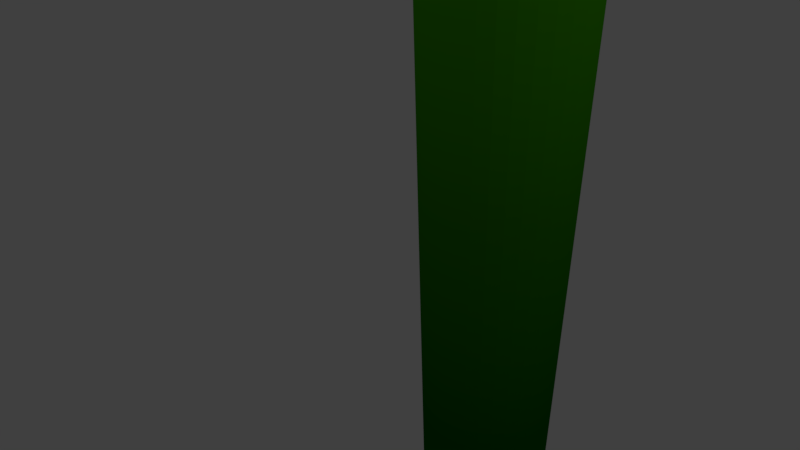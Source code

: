# Source: projektil.blend  (saved by Blender 2.79.0; exported with 4.5.12 LTS)
import bpy
from mathutils import Matrix  # noqa: F401  (used for matrix-valued properties, if any)

bpy.ops.wm.read_factory_settings(use_empty=True)
scene = bpy.context.scene
scene.name = 'Scene'

# ---- collections
col_collection_1 = bpy.data.collections.new('Collection 1'); scene.collection.children.link(col_collection_1)

# ---- materials (node trees are filled in below, after node groups)
mat_material_002 = bpy.data.materials.new('Material.002')
mat_material_002.alpha_threshold = 0.0
mat_material_002.roughness = 0.5

# ---- material node trees
mat_material_002.use_nodes = True; mat_material_002.node_tree.nodes.clear()
_N = mat_material_002.node_tree.nodes; _L = mat_material_002.node_tree.links
n0 = _N.new('ShaderNodeTexCoord'); n0.name = 'Texture Coordinate'; n0.location = (-442, 15)
n1 = _N.new('ShaderNodeOutputMaterial'); n1.name = 'Material Output'; n1.location = (922, -50)
n2 = _N.new('ShaderNodeMapping'); n2.name = 'Mapping'; n2.location = (-197, 50)
n3 = _N.new('ShaderNodeSeparateXYZ'); n3.name = 'Separate XYZ'; n3.location = (203, 25)
n4 = _N.new('ShaderNodeValToRGB'); n4.name = 'ColorRamp'; n4.location = (389, -2)
while len(n4.color_ramp.elements) > 1: n4.color_ramp.elements.remove(n4.color_ramp.elements[-1])
n4.color_ramp.elements[0].position = 0.1955; n4.color_ramp.elements[0].color = (6.485e-08, 0.1312, 0.0007954, 1.0)
_e = n4.color_ramp.elements.new(0.4131); _e.color = (0.03343, 0.2676, 0.0003966, 1.0)
_e = n4.color_ramp.elements.new(0.7602); _e.color = (0.09873, 0.6351, 0.0, 1.0)
_e = n4.color_ramp.elements.new(1.0); _e.color = (0.02216, 1.0, 0.0, 1.0)
n5 = _N.new('ShaderNodeBsdfDiffuse'); n5.name = 'Diffuse BSDF'; n5.location = (743, -8)
_L.new(n5.outputs[0], n1.inputs[0])
_L.new(n0.outputs[0], n2.inputs[0])
_L.new(n2.outputs[0], n3.inputs[0])
_L.new(n3.outputs[2], n4.inputs[0])
_L.new(n4.outputs[0], n5.inputs[0])
n1.is_active_output = True

# ---- world
world_world = bpy.data.worlds.new('World'); scene.world = world_world
world_world.color = (0.05088, 0.05088, 0.05088)
world_world.use_sun_shadow = False
world_world.sun_shadow_jitter_overblur = 0.0
world_world.cycles.sampling_method = 'MANUAL'

# ---- cameras
cam_camera = bpy.data.cameras.new('Camera')
cam_camera.clip_end = 100.0
cam_camera.lens = 35.0
cam_camera.sensor_width = 32.0
cam_camera.sensor_height = 18.0
cam_camera.ortho_scale = 7.314
cam_camera.dof.focus_distance = 0.0

# ---- lights
light_area = bpy.data.lights.new('Area', 'AREA')
light_area.transmission_factor = 0.0
light_area.energy = 78.54
light_area.shadow_buffer_clip_start = 0.5
light_area.shadow_soft_size = 0.1
light_area.shadow_maximum_resolution = 0.006
light_area.use_absolute_resolution = True
light_area.size = 0.1
light_area.size_y = 0.1

# ---- meshes
me_cylinder = bpy.data.meshes.new('Cylinder')
me_cylinder.from_pydata([(1.057, 0.1127, -2.605), (1.057, 0.4124, 7.013), (1.194, 0.0992, -2.605), (1.252, 0.3932, 7.013), (1.325, 0.05935, -2.605), (1.44, 0.3363, 7.013), (1.446, -0.005361, -2.605), (1.613, 0.2439, 7.013), (1.552, -0.09245, -2.605), (1.764, 0.1195, 7.013), (1.639, -0.1986, -2.605), (1.889, -0.03202, 7.013), (1.704, -0.3196, -2.605), (1.981, -0.2049, 7.013), (1.744, -0.451, -2.605), (2.038, -0.3925, 7.013), (1.757, -0.5876, -2.605), (2.057, -0.5876, 7.013), (1.744, -0.7242, -2.605), (2.038, -0.7827, 7.013), (1.704, -0.8556, -2.605), (1.981, -0.9703, 7.013), (1.639, -0.9766, -2.605), (1.889, -1.143, 7.013), (1.552, -1.083, -2.605), (1.764, -1.295, 7.013), (1.446, -1.17, -2.605), (1.613, -1.419, 7.013), (1.325, -1.235, -2.605), (1.44, -1.511, 7.013), (1.194, -1.274, -2.605), (1.252, -1.568, 7.013), (1.057, -1.288, -2.605), (1.057, -1.588, 7.013), (0.9206, -1.274, -2.605), (0.8622, -1.568, 7.013), (0.7893, -1.235, -2.605), (0.6746, -1.511, 7.013), (0.6682, -1.17, -2.605), (0.5017, -1.419, 7.013), (0.5621, -1.083, -2.605), (0.3501, -1.295, 7.013), (0.475, -0.9766, -2.605), (0.2258, -1.143, 7.013), (0.4103, -0.8556, -2.605), (0.1334, -0.9703, 7.013), (0.3705, -0.7242, -2.605), (0.07646, -0.7827, 7.013), (0.357, -0.5876, -2.605), (0.05725, -0.5876, 7.013), (0.3705, -0.451, -2.605), (0.07646, -0.3925, 7.013), (0.4103, -0.3196, -2.605), (0.1334, -0.2049, 7.013), (0.475, -0.1986, -2.605), (0.2258, -0.03202, 7.013), (0.5621, -0.09245, -2.605), (0.3501, 0.1195, 7.013), (0.6682, -0.005361, -2.605), (0.5017, 0.2439, 7.013), (0.7893, 0.05935, -2.605), (0.6746, 0.3363, 7.013), (0.9206, 0.0992, -2.605), (0.8622, 0.3932, 7.013), (1.152, -0.1114, 8.409), (1.057, -0.1021, 8.409), (1.243, -0.1391, 8.409), (1.327, -0.1839, 8.409), (1.401, -0.2443, 8.409), (1.461, -0.3179, 8.409), (1.506, -0.4018, 8.409), (1.533, -0.4929, 8.409), (1.543, -0.5876, 8.409), (1.533, -0.6823, 8.409), (1.506, -0.7734, 8.409), (1.461, -0.8573, 8.409), (1.401, -0.9309, 8.409), (1.327, -0.9913, 8.409), (1.243, -1.036, 8.409), (1.152, -1.064, 8.409), (1.057, -1.073, 8.409), (0.9625, -1.064, 8.409), (0.8715, -1.036, 8.409), (0.7875, -0.9913, 8.409), (0.714, -0.9309, 8.409), (0.6536, -0.8573, 8.409), (0.6087, -0.7734, 8.409), (0.5811, -0.6823, 8.409), (0.5718, -0.5876, 8.409), (0.5811, -0.4929, 8.409), (0.6087, -0.4018, 8.409), (0.6536, -0.3179, 8.409), (0.714, -0.2443, 8.409), (0.7875, -0.1839, 8.409), (0.8715, -0.1391, 8.409), (0.9625, -0.1114, 8.409), (1.111, -0.3179, 8.974), (1.057, -0.3126, 8.974), (1.162, -0.3335, 8.974), (1.21, -0.359, 8.974), (1.252, -0.3932, 8.974), (1.286, -0.4348, 8.974), (1.311, -0.4824, 8.974), (1.327, -0.5339, 8.974), (1.332, -0.5876, 8.974), (1.327, -0.6412, 8.974), (1.311, -0.6928, 8.974), (1.286, -0.7404, 8.974), (1.252, -0.782, 8.974), (1.21, -0.8162, 8.974), (1.162, -0.8416, 8.974), (1.111, -0.8573, 8.974), (1.057, -0.8626, 8.974), (1.004, -0.8573, 8.974), (0.952, -0.8416, 8.974), (0.9045, -0.8162, 8.974), (0.8628, -0.782, 8.974), (0.8286, -0.7404, 8.974), (0.8032, -0.6928, 8.974), (0.7875, -0.6412, 8.974), (0.7823, -0.5876, 8.974), (0.7875, -0.5339, 8.974), (0.8032, -0.4824, 8.974), (0.8286, -0.4348, 8.974), (0.8628, -0.3932, 8.974), (0.9045, -0.359, 8.974), (0.952, -0.3335, 8.974), (1.004, -0.3179, 8.974), (1.091, -0.4169, 9.217), (1.057, -0.4136, 9.217), (1.124, -0.4268, 9.217), (1.154, -0.4429, 9.217), (1.18, -0.4646, 9.217), (1.202, -0.4909, 9.217), (1.218, -0.521, 9.217), (1.228, -0.5536, 9.217), (1.231, -0.5876, 9.217), (1.228, -0.6215, 9.217), (1.218, -0.6542, 9.217), (1.202, -0.6843, 9.217), (1.18, -0.7106, 9.217), (1.154, -0.7323, 9.217), (1.124, -0.7484, 9.217), (1.091, -0.7583, 9.217), (1.057, -0.7616, 9.217), (1.023, -0.7583, 9.217), (0.9907, -0.7484, 9.217), (0.9606, -0.7323, 9.217), (0.9342, -0.7106, 9.217), (0.9126, -0.6843, 9.217), (0.8965, -0.6542, 9.217), (0.8866, -0.6215, 9.217), (0.8832, -0.5876, 9.217), (0.8866, -0.5536, 9.217), (0.8965, -0.521, 9.217), (0.9126, -0.4909, 9.217), (0.9342, -0.4646, 9.217), (0.9606, -0.4429, 9.217), (0.9907, -0.4268, 9.217), (1.023, -0.4169, 9.217), (1.057, -0.15, -3.728), (1.143, -0.1584, -3.728), (1.225, -0.1833, -3.728), (1.3, -0.2237, -3.728), (1.367, -0.2781, -3.728), (1.421, -0.3445, -3.728), (1.462, -0.4201, -3.728), (1.486, -0.5022, -3.728), (1.495, -0.5876, -3.728), (1.486, -0.673, -3.728), (1.462, -0.7551, -3.728), (1.421, -0.8307, -3.728), (1.367, -0.897, -3.728), (1.3, -0.9515, -3.728), (1.225, -0.9919, -3.728), (1.143, -1.017, -3.728), (1.057, -1.025, -3.728), (0.9719, -1.017, -3.728), (0.8898, -0.9919, -3.728), (0.8141, -0.9515, -3.728), (0.7478, -0.897, -3.728), (0.6934, -0.8307, -3.728), (0.6529, -0.7551, -3.728), (0.628, -0.673, -3.728), (0.6196, -0.5876, -3.728), (0.628, -0.5022, -3.728), (0.6529, -0.4201, -3.728), (0.6934, -0.3445, -3.728), (0.7478, -0.2781, -3.728), (0.8141, -0.2237, -3.728), (0.8898, -0.1833, -3.728), (0.9719, -0.1584, -3.728)], [], [(0, 1, 3, 2), (2, 3, 5, 4), (4, 5, 7, 6), (6, 7, 9, 8), (8, 9, 11, 10), (10, 11, 13, 12), (12, 13, 15, 14), (14, 15, 17, 16), (16, 17, 19, 18), (18, 19, 21, 20), (20, 21, 23, 22), (22, 23, 25, 24), (24, 25, 27, 26), (26, 27, 29, 28), (28, 29, 31, 30), (30, 31, 33, 32), (32, 33, 35, 34), (34, 35, 37, 36), (36, 37, 39, 38), (38, 39, 41, 40), (40, 41, 43, 42), (42, 43, 45, 44), (44, 45, 47, 46), (46, 47, 49, 48), (48, 49, 51, 50), (50, 51, 53, 52), (52, 53, 55, 54), (54, 55, 57, 56), (56, 57, 59, 58), (58, 59, 61, 60), (7, 5, 66, 67), (60, 61, 63, 62), (62, 63, 1, 0), (14, 16, 168, 167), (71, 70, 102, 103), (25, 23, 75, 76), (43, 41, 84, 85), (61, 59, 93, 94), (17, 15, 71, 72), (35, 33, 80, 81), (53, 51, 89, 90), (9, 7, 67, 68), (27, 25, 76, 77), (45, 43, 85, 86), (63, 61, 94, 95), (19, 17, 72, 73), (37, 35, 81, 82), (55, 53, 90, 91), (11, 9, 68, 69), (29, 27, 77, 78), (47, 45, 86, 87), (3, 1, 65, 64), (1, 63, 95, 65), (21, 19, 73, 74), (39, 37, 82, 83), (57, 55, 91, 92), (13, 11, 69, 70), (31, 29, 78, 79), (49, 47, 87, 88), (5, 3, 64, 66), (23, 21, 74, 75), (41, 39, 83, 84), (59, 57, 92, 93), (15, 13, 70, 71), (33, 31, 79, 80), (51, 49, 88, 89), (106, 105, 137, 138), (85, 84, 116, 117), (72, 71, 103, 104), (86, 85, 117, 118), (73, 72, 104, 105), (87, 86, 118, 119), (74, 73, 105, 106), (88, 87, 119, 120), (75, 74, 106, 107), (89, 88, 120, 121), (76, 75, 107, 108), (90, 89, 121, 122), (77, 76, 108, 109), (91, 90, 122, 123), (78, 77, 109, 110), (64, 65, 97, 96), (92, 91, 123, 124), (79, 78, 110, 111), (66, 64, 96, 98), (93, 92, 124, 125), (80, 79, 111, 112), (67, 66, 98, 99), (94, 93, 125, 126), (81, 80, 112, 113), (68, 67, 99, 100), (95, 94, 126, 127), (82, 81, 113, 114), (69, 68, 100, 101), (65, 95, 127, 97), (83, 82, 114, 115), (70, 69, 101, 102), (84, 83, 115, 116), (128, 129, 159, 158, 157, 156, 155, 154, 153, 152, 151, 150, 149, 148, 147, 146, 145, 144, 143, 142, 141, 140, 139, 138, 137, 136, 135, 134, 133, 132, 131, 130), (120, 119, 151, 152), (107, 106, 138, 139), (121, 120, 152, 153), (108, 107, 139, 140), (122, 121, 153, 154), (109, 108, 140, 141), (123, 122, 154, 155), (110, 109, 141, 142), (96, 97, 129, 128), (124, 123, 155, 156), (111, 110, 142, 143), (98, 96, 128, 130), (125, 124, 156, 157), (112, 111, 143, 144), (99, 98, 130, 131), (126, 125, 157, 158), (113, 112, 144, 145), (100, 99, 131, 132), (127, 126, 158, 159), (114, 113, 145, 146), (101, 100, 132, 133), (97, 127, 159, 129), (115, 114, 146, 147), (102, 101, 133, 134), (116, 115, 147, 148), (103, 102, 134, 135), (117, 116, 148, 149), (104, 103, 135, 136), (118, 117, 149, 150), (105, 104, 136, 137), (119, 118, 150, 151), (160, 161, 162, 163, 164, 165, 166, 167, 168, 169, 170, 171, 172, 173, 174, 175, 176, 177, 178, 179, 180, 181, 182, 183, 184, 185, 186, 187, 188, 189, 190, 191), (32, 34, 177, 176), (50, 52, 186, 185), (6, 8, 164, 163), (24, 26, 173, 172), (42, 44, 182, 181), (60, 62, 191, 190), (16, 18, 169, 168), (34, 36, 178, 177), (52, 54, 187, 186), (8, 10, 165, 164), (26, 28, 174, 173), (44, 46, 183, 182), (0, 2, 161, 160), (62, 0, 160, 191), (18, 20, 170, 169), (36, 38, 179, 178), (54, 56, 188, 187), (10, 12, 166, 165), (28, 30, 175, 174), (46, 48, 184, 183), (2, 4, 162, 161), (20, 22, 171, 170), (38, 40, 180, 179), (56, 58, 189, 188), (12, 14, 167, 166), (30, 32, 176, 175), (48, 50, 185, 184), (4, 6, 163, 162), (22, 24, 172, 171), (40, 42, 181, 180), (58, 60, 190, 189)])
me_cylinder.materials.append(mat_material_002)
me_cylinder.use_remesh_preserve_volume = False
me_cylinder.use_remesh_preserve_attributes = False
me_cylinder.use_mirror_vertex_groups = False
me_cylinder.update()

# ---- objects
ob_area = bpy.data.objects.new('Area', light_area)
ob_cylinder = bpy.data.objects.new('Cylinder', me_cylinder)
ob_camera = bpy.data.objects.new('Camera', cam_camera)

# ---- transforms, parenting, visibility, modifiers, constraints
ob_area.location = (6.978, 4.154, 13.88)
ob_area.scale = (1.03, 1.03, 1.03)
ob_area.lineart.crease_threshold = 0.0
ob_cylinder.location = (-1.712, 3.578, -2.335)
ob_cylinder.scale = (1.444, 1.444, 1.444)
ob_cylinder.lineart.crease_threshold = 0.0
ob_camera.location = (7.481, -6.508, 5.344)
ob_camera.rotation_euler = (1.109, 0.0, 0.8149)
ob_camera.lock_rotations_4d = False
ob_camera.empty_display_type = 'ARROWS'
ob_camera.color = (0.0, 0.0, 0.0, 0.0)
ob_camera.display_type = 'WIRE'
ob_camera.lineart.crease_threshold = 0.0

# ---- collection membership
col_collection_1.objects.link(ob_area)
col_collection_1.objects.link(ob_cylinder)
col_collection_1.objects.link(ob_camera)

# ---- scene / render settings (as saved in the file)
scene.camera = ob_camera
scene.frame_start = 1; scene.frame_end = 250; scene.frame_set(1)
scene.render.engine = 'CYCLES'
scene.render.resolution_percentage = 50
scene.render.dither_intensity = 0.0
scene.cycles.use_denoising = False
scene.cycles.samples = 128
scene.cycles.sampling_pattern = 'TABULATED_SOBOL'
scene.cycles.use_adaptive_sampling = False
scene.cycles.use_light_tree = False
scene.cycles.blur_glossy = 0.0
scene.cycles.sample_clamp_indirect = 0.0
scene.view_settings.view_transform = 'Standard'
bpy.context.view_layer.update()
